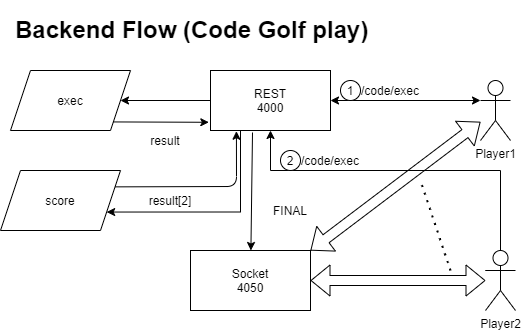

The diagram above was exported from draw.io. Its source (the exported page's mxGraphModel, read from the mxfile embedded in the PNG):
<mxGraphModel dx="765" dy="825" grid="1" gridSize="10" guides="1" tooltips="1" connect="1" arrows="1" fold="1" page="1" pageScale="1" pageWidth="850" pageHeight="1100" math="0" shadow="0">
  <root>
    <mxCell id="0" />
    <mxCell id="1" parent="0" />
    <mxCell id="uUJcIz8kN5tUZOk3xL9U-14" value="Socket&lt;br&gt;4050" style="rounded=0;whiteSpace=wrap;html=1;rotation=0;" vertex="1" parent="1">
      <mxGeometry x="300" y="840" width="120" height="60" as="geometry" />
    </mxCell>
    <mxCell id="uUJcIz8kN5tUZOk3xL9U-15" style="edgeStyle=orthogonalEdgeStyle;rounded=0;orthogonalLoop=1;jettySize=auto;html=1;entryX=1;entryY=0.5;entryDx=0;entryDy=0;" edge="1" parent="1" source="uUJcIz8kN5tUZOk3xL9U-17" target="uUJcIz8kN5tUZOk3xL9U-27">
      <mxGeometry relative="1" as="geometry" />
    </mxCell>
    <mxCell id="uUJcIz8kN5tUZOk3xL9U-16" style="edgeStyle=orthogonalEdgeStyle;rounded=0;orthogonalLoop=1;jettySize=auto;html=1;exitX=0.25;exitY=1;exitDx=0;exitDy=0;entryX=1;entryY=0.75;entryDx=0;entryDy=0;" edge="1" parent="1" source="uUJcIz8kN5tUZOk3xL9U-17" target="uUJcIz8kN5tUZOk3xL9U-32">
      <mxGeometry relative="1" as="geometry">
        <Array as="points">
          <mxPoint x="350" y="802" />
          <mxPoint x="216" y="802" />
        </Array>
      </mxGeometry>
    </mxCell>
    <mxCell id="uUJcIz8kN5tUZOk3xL9U-17" value="REST&lt;br&gt;4000" style="rounded=0;whiteSpace=wrap;html=1;rotation=0;" vertex="1" parent="1">
      <mxGeometry x="320" y="660" width="120" height="60" as="geometry" />
    </mxCell>
    <mxCell id="uUJcIz8kN5tUZOk3xL9U-18" value="Player1" style="shape=umlActor;verticalLabelPosition=bottom;verticalAlign=top;html=1;outlineConnect=0;" vertex="1" parent="1">
      <mxGeometry x="590" y="670" width="30" height="60" as="geometry" />
    </mxCell>
    <mxCell id="uUJcIz8kN5tUZOk3xL9U-19" value="" style="endArrow=classic;startArrow=classic;html=1;exitX=1;exitY=0.5;exitDx=0;exitDy=0;entryX=0;entryY=0.3333333333333333;entryDx=0;entryDy=0;entryPerimeter=0;" edge="1" parent="1" source="uUJcIz8kN5tUZOk3xL9U-17" target="uUJcIz8kN5tUZOk3xL9U-18">
      <mxGeometry width="50" height="50" relative="1" as="geometry">
        <mxPoint x="510" y="750" as="sourcePoint" />
        <mxPoint x="560" y="700" as="targetPoint" />
      </mxGeometry>
    </mxCell>
    <mxCell id="uUJcIz8kN5tUZOk3xL9U-20" value="/code/exec" style="text;html=1;strokeColor=none;fillColor=none;align=center;verticalAlign=middle;whiteSpace=wrap;rounded=0;" vertex="1" parent="1">
      <mxGeometry x="480" y="670" width="40" height="20" as="geometry" />
    </mxCell>
    <mxCell id="uUJcIz8kN5tUZOk3xL9U-21" value="" style="shape=flexArrow;endArrow=classic;startArrow=classic;html=1;exitX=1;exitY=0;exitDx=0;exitDy=0;" edge="1" parent="1" source="uUJcIz8kN5tUZOk3xL9U-14" target="uUJcIz8kN5tUZOk3xL9U-18">
      <mxGeometry width="100" height="100" relative="1" as="geometry">
        <mxPoint x="470" y="870" as="sourcePoint" />
        <mxPoint x="570" y="770" as="targetPoint" />
      </mxGeometry>
    </mxCell>
    <mxCell id="uUJcIz8kN5tUZOk3xL9U-22" value="1" style="ellipse;whiteSpace=wrap;html=1;" vertex="1" parent="1">
      <mxGeometry x="450" y="670" width="20" height="20" as="geometry" />
    </mxCell>
    <mxCell id="uUJcIz8kN5tUZOk3xL9U-23" style="edgeStyle=orthogonalEdgeStyle;rounded=0;orthogonalLoop=1;jettySize=auto;html=1;exitX=0;exitY=0.3333333333333333;exitDx=0;exitDy=0;exitPerimeter=0;entryX=0.5;entryY=1;entryDx=0;entryDy=0;" edge="1" parent="1" source="uUJcIz8kN5tUZOk3xL9U-24" target="uUJcIz8kN5tUZOk3xL9U-17">
      <mxGeometry relative="1" as="geometry">
        <Array as="points">
          <mxPoint x="610" y="860" />
          <mxPoint x="610" y="760" />
          <mxPoint x="380" y="760" />
        </Array>
      </mxGeometry>
    </mxCell>
    <mxCell id="uUJcIz8kN5tUZOk3xL9U-24" value="Player2" style="shape=umlActor;verticalLabelPosition=bottom;verticalAlign=top;html=1;outlineConnect=0;" vertex="1" parent="1">
      <mxGeometry x="595" y="840" width="30" height="60" as="geometry" />
    </mxCell>
    <mxCell id="uUJcIz8kN5tUZOk3xL9U-25" value="" style="shape=flexArrow;endArrow=classic;startArrow=classic;html=1;" edge="1" parent="1" source="uUJcIz8kN5tUZOk3xL9U-14" target="uUJcIz8kN5tUZOk3xL9U-24">
      <mxGeometry width="100" height="100" relative="1" as="geometry">
        <mxPoint x="530" y="950" as="sourcePoint" />
        <mxPoint x="680" y="860" as="targetPoint" />
      </mxGeometry>
    </mxCell>
    <mxCell id="uUJcIz8kN5tUZOk3xL9U-26" value="" style="endArrow=none;dashed=1;html=1;dashPattern=1 3;strokeWidth=2;" edge="1" parent="1">
      <mxGeometry width="50" height="50" relative="1" as="geometry">
        <mxPoint x="560" y="860" as="sourcePoint" />
        <mxPoint x="530" y="770" as="targetPoint" />
      </mxGeometry>
    </mxCell>
    <mxCell id="uUJcIz8kN5tUZOk3xL9U-27" value="exec" style="shape=parallelogram;perimeter=parallelogramPerimeter;whiteSpace=wrap;html=1;fixedSize=1;" vertex="1" parent="1">
      <mxGeometry x="120" y="660" width="120" height="60" as="geometry" />
    </mxCell>
    <mxCell id="uUJcIz8kN5tUZOk3xL9U-28" value="2" style="ellipse;whiteSpace=wrap;html=1;" vertex="1" parent="1">
      <mxGeometry x="390" y="740" width="20" height="20" as="geometry" />
    </mxCell>
    <mxCell id="uUJcIz8kN5tUZOk3xL9U-29" value="/code/exec" style="text;html=1;strokeColor=none;fillColor=none;align=center;verticalAlign=middle;whiteSpace=wrap;rounded=0;" vertex="1" parent="1">
      <mxGeometry x="420" y="740" width="40" height="20" as="geometry" />
    </mxCell>
    <mxCell id="uUJcIz8kN5tUZOk3xL9U-30" value="" style="endArrow=classic;html=1;exitX=1;exitY=1;exitDx=0;exitDy=0;entryX=-0.014;entryY=0.863;entryDx=0;entryDy=0;entryPerimeter=0;" edge="1" parent="1" source="uUJcIz8kN5tUZOk3xL9U-27" target="uUJcIz8kN5tUZOk3xL9U-17">
      <mxGeometry width="50" height="50" relative="1" as="geometry">
        <mxPoint x="540" y="750" as="sourcePoint" />
        <mxPoint x="590" y="700" as="targetPoint" />
      </mxGeometry>
    </mxCell>
    <mxCell id="uUJcIz8kN5tUZOk3xL9U-31" value="result" style="text;html=1;strokeColor=none;fillColor=none;align=center;verticalAlign=middle;whiteSpace=wrap;rounded=0;" vertex="1" parent="1">
      <mxGeometry x="255" y="720" width="40" height="20" as="geometry" />
    </mxCell>
    <mxCell id="uUJcIz8kN5tUZOk3xL9U-32" value="score" style="shape=parallelogram;perimeter=parallelogramPerimeter;whiteSpace=wrap;html=1;fixedSize=1;" vertex="1" parent="1">
      <mxGeometry x="110" y="760" width="120" height="60" as="geometry" />
    </mxCell>
    <mxCell id="uUJcIz8kN5tUZOk3xL9U-33" value="result[2]" style="text;html=1;strokeColor=none;fillColor=none;align=center;verticalAlign=middle;whiteSpace=wrap;rounded=0;" vertex="1" parent="1">
      <mxGeometry x="260" y="780" width="40" height="20" as="geometry" />
    </mxCell>
    <mxCell id="uUJcIz8kN5tUZOk3xL9U-34" value="" style="endArrow=classic;html=1;exitX=1;exitY=0.25;exitDx=0;exitDy=0;entryX=0.216;entryY=1.012;entryDx=0;entryDy=0;entryPerimeter=0;" edge="1" parent="1" source="uUJcIz8kN5tUZOk3xL9U-32" target="uUJcIz8kN5tUZOk3xL9U-17">
      <mxGeometry width="50" height="50" relative="1" as="geometry">
        <mxPoint x="540" y="750" as="sourcePoint" />
        <mxPoint x="590" y="700" as="targetPoint" />
        <Array as="points">
          <mxPoint x="346" y="776" />
        </Array>
      </mxGeometry>
    </mxCell>
    <mxCell id="uUJcIz8kN5tUZOk3xL9U-35" value="" style="endArrow=classic;html=1;" edge="1" parent="1" target="uUJcIz8kN5tUZOk3xL9U-14">
      <mxGeometry width="50" height="50" relative="1" as="geometry">
        <mxPoint x="362" y="722" as="sourcePoint" />
        <mxPoint x="590" y="700" as="targetPoint" />
      </mxGeometry>
    </mxCell>
    <mxCell id="uUJcIz8kN5tUZOk3xL9U-36" value="FINAL" style="text;html=1;strokeColor=none;fillColor=none;align=center;verticalAlign=middle;whiteSpace=wrap;rounded=0;" vertex="1" parent="1">
      <mxGeometry x="380" y="790" width="40" height="20" as="geometry" />
    </mxCell>
    <mxCell id="uUJcIz8kN5tUZOk3xL9U-37" value="&lt;h1&gt;&lt;span&gt;Backend Flow (Code Golf play)&lt;/span&gt;&lt;/h1&gt;" style="text;html=1;strokeColor=none;fillColor=none;spacing=5;spacingTop=-20;whiteSpace=wrap;overflow=hidden;rounded=0;" vertex="1" parent="1">
      <mxGeometry x="120" y="600" width="370" height="40" as="geometry" />
    </mxCell>
  </root>
</mxGraphModel>